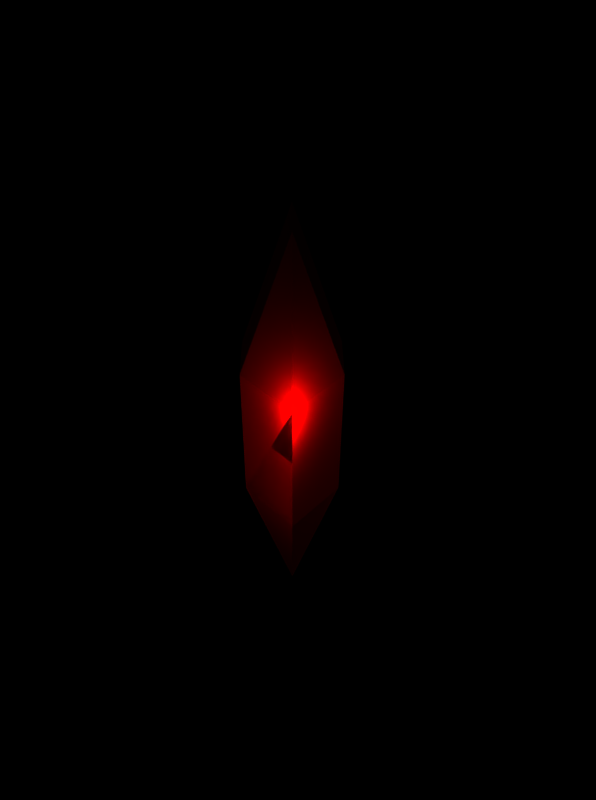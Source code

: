 # Source: red_dilitium_crystal.blend  (saved by Blender 2.25.0; exported with 4.5.12 LTS)
import bpy
from mathutils import Matrix  # noqa: F401  (used for matrix-valued properties, if any)

bpy.ops.wm.read_factory_settings(use_empty=True)
scene = bpy.context.scene
scene.name = '1'

# ---- collections
col_collection_1 = bpy.data.collections.new('Collection 1'); scene.collection.children.link(col_collection_1)

# ---- materials (node trees are filled in below, after node groups)
mat_lasercrystal = bpy.data.materials.new('LaserCrystal')
mat_lasercrystal.alpha_threshold = 0.0
mat_lasercrystal.preview_render_type = 'FLAT'
mat_lasercrystal.diffuse_color = (1.0, 0.003008, 0.0, 1.0)
mat_lasercrystal.roughness = 0.0
mat_lasercrystal.specular_intensity = 1.536
mat_lasercrystal.line_color = (0.0, 0.0, 0.0, 0.09791)

# ---- material node trees

# ---- cameras
cam_camera_005 = bpy.data.cameras.new('Camera.005')
cam_camera_005.passepartout_alpha = 0.2
cam_camera_005.clip_end = 100.0
cam_camera_005.lens = 35.0
cam_camera_005.ortho_scale = 7.314
cam_camera_005.show_passepartout = False
cam_camera_005.show_safe_areas = True
cam_camera_005.dof.focus_distance = 0.0
cam_camera_005.dof.aperture_fstop = 128.0

# ---- lights
light_lamp = bpy.data.lights.new('Lamp', 'POINT')
light_lamp.transmission_factor = 0.0
light_lamp.energy = 100.0
light_lamp.shadow_buffer_clip_start = 0.5
light_lamp.shadow_maximum_resolution = 0.006
light_lamp.use_absolute_resolution = True
light_lamp.cycles.use_multiple_importance_sampling = False
light_lamp_013 = bpy.data.lights.new('Lamp.013', 'POINT')
light_lamp_013.transmission_factor = 0.0
light_lamp_013.energy = 100.0
light_lamp_013.shadow_buffer_clip_start = 0.5
light_lamp_013.shadow_maximum_resolution = 0.006
light_lamp_013.use_absolute_resolution = True
light_lamp_013.cycles.use_multiple_importance_sampling = False
light_lamp_012 = bpy.data.lights.new('Lamp.012', 'POINT')
light_lamp_012.transmission_factor = 0.0
light_lamp_012.energy = 100.0
light_lamp_012.shadow_buffer_clip_start = 0.5
light_lamp_012.shadow_maximum_resolution = 0.006
light_lamp_012.use_absolute_resolution = True
light_lamp_012.cycles.use_multiple_importance_sampling = False
light_lamp_011 = bpy.data.lights.new('Lamp.011', 'POINT')
light_lamp_011.transmission_factor = 0.0
light_lamp_011.energy = 100.0
light_lamp_011.shadow_buffer_clip_start = 0.5
light_lamp_011.shadow_maximum_resolution = 0.006
light_lamp_011.use_absolute_resolution = True
light_lamp_011.cycles.use_multiple_importance_sampling = False
light_lamp_010 = bpy.data.lights.new('Lamp.010', 'POINT')
light_lamp_010.transmission_factor = 0.0
light_lamp_010.energy = 100.0
light_lamp_010.shadow_buffer_clip_start = 0.5
light_lamp_010.shadow_maximum_resolution = 0.006
light_lamp_010.use_absolute_resolution = True
light_lamp_010.cycles.use_multiple_importance_sampling = False
light_lamp_009 = bpy.data.lights.new('Lamp.009', 'POINT')
light_lamp_009.transmission_factor = 0.0
light_lamp_009.energy = 100.0
light_lamp_009.shadow_buffer_clip_start = 0.5
light_lamp_009.shadow_maximum_resolution = 0.006
light_lamp_009.use_absolute_resolution = True
light_lamp_009.cycles.use_multiple_importance_sampling = False
light_lamp_002 = bpy.data.lights.new('Lamp.002', 'POINT')
light_lamp_002.transmission_factor = 0.0
light_lamp_002.energy = 100.0
light_lamp_002.shadow_buffer_clip_start = 0.5
light_lamp_002.shadow_maximum_resolution = 0.006
light_lamp_002.use_absolute_resolution = True
light_lamp_002.cycles.use_multiple_importance_sampling = False

# ---- meshes
me_plane_097 = bpy.data.meshes.new('Plane.097')
me_plane_097.from_pydata([(9.154, 1.263, -0.9606), (9.154, -0.7366, -0.9606), (7.154, 1.263, -0.9606), (8.154, -0.7366, -0.9606), (9.154, 0.2634, -0.9606), (8.154, 1.263, -0.9606), (7.154, 0.2634, -0.9606), (8.154, 0.2634, -0.9606), (8.154, 2.233, -0.9606), (9.154, 2.233, -0.9606), (10.15, 0.2634, -0.9606), (10.15, 1.263, -0.9606), (8.154, 0.2634, -1.644), (8.154, 1.263, -1.644), (9.154, 0.2634, -1.644), (9.154, 1.263, -1.644), (8.154, 0.2634, -0.2773), (8.154, 1.263, -0.2773), (9.154, 0.2634, -0.2773), (9.154, 1.263, -0.2773)], [], [(1, 4, 7, 3), (2, 6, 7, 5), (5, 0, 9, 8), (0, 4, 10, 11), (4, 0, 15, 14), (5, 7, 12, 13), (0, 5, 13, 15), (7, 4, 14, 12), (15, 13, 12, 14), (4, 0, 19, 18), (0, 5, 17, 19), (5, 7, 16, 17), (7, 4, 18, 16), (1, 18, 3), (3, 18, 10), (10, 18, 16), (16, 18, 19), (3, 16, 10), (10, 16, 6), (6, 16, 19), (19, 16, 17), (6, 19, 11), (11, 19, 9), (9, 19, 17), (2, 17, 9), (9, 17, 8), (14, 1, 10), (10, 1, 3), (12, 3, 6), (6, 3, 10), (14, 10, 6), (6, 10, 11), (14, 6, 12), (12, 6, 2), (2, 6, 11), (15, 11, 2), (2, 11, 9), (12, 2, 15), (15, 2, 13), (13, 2, 9), (9, 2, 8), (15, 9, 13), (13, 9, 8), (12, 14, 15), (15, 12, 13), (10, 16, 6), (6, 16, 19), (6, 19, 2), (2, 19, 9), (14, 10, 6), (14, 6, 12), (12, 6, 2), (12, 2, 15), (15, 2, 13), (13, 2, 9), (15, 9, 13), (12, 14, 15), (15, 12, 13), (10, 16, 6), (6, 16, 19), (6, 19, 2), (2, 19, 9), (14, 10, 6), (14, 6, 12), (12, 6, 2), (12, 2, 15), (15, 2, 13), (13, 2, 9), (15, 9, 13), (12, 14, 15), (15, 12, 13), (10, 16, 6), (6, 16, 19), (6, 19, 2), (2, 19, 9), (14, 10, 6), (14, 6, 12), (12, 6, 2), (12, 2, 15), (15, 2, 13), (13, 2, 9), (15, 9, 13), (12, 14, 15), (15, 12, 13), (10, 16, 6), (6, 16, 19), (6, 19, 2), (2, 19, 9), (14, 10, 6), (14, 6, 12), (12, 6, 2), (12, 2, 15), (15, 2, 13), (13, 2, 9), (15, 9, 13), (12, 14, 15), (15, 12, 13), (10, 16, 6), (6, 16, 19), (6, 19, 2), (2, 19, 9), (14, 10, 6), (14, 6, 12), (12, 6, 2), (12, 2, 15), (15, 2, 13), (13, 2, 9), (15, 9, 13), (12, 14, 15), (15, 12, 13), (2, 8, 17), (6, 2, 17), (6, 17, 16), (2, 12, 13), (1, 14, 12, 3), (10, 14, 15, 11), (9, 15, 11), (18, 19, 11), (18, 11, 10), (3, 16, 6), (3, 18, 16), (2, 13, 8)])
me_plane_097.materials.append(mat_lasercrystal)
me_plane_097.use_remesh_preserve_volume = False
me_plane_097.use_remesh_preserve_attributes = False
me_plane_097.use_mirror_vertex_groups = False
me_plane_097.update()

# ---- objects
ob_empty = bpy.data.objects.new('Empty', None)
ob_standingcrystal = bpy.data.objects.new('StandingCrystal', me_plane_097)
ob_lamp_006 = bpy.data.objects.new('Lamp.006', light_lamp)
ob_lamp_005 = bpy.data.objects.new('Lamp.005', light_lamp_013)
ob_lamp_004 = bpy.data.objects.new('Lamp.004', light_lamp_012)
ob_lamp_003 = bpy.data.objects.new('Lamp.003', light_lamp_011)
ob_lamp_002 = bpy.data.objects.new('Lamp.002', light_lamp_010)
ob_lamp_001 = bpy.data.objects.new('Lamp.001', light_lamp_009)
ob_lamp = bpy.data.objects.new('Lamp', light_lamp_002)
ob_camera = bpy.data.objects.new('Camera', cam_camera_005)

# ---- transforms, parenting, visibility, modifiers, constraints
ob_empty.location = (0.0, 0.0, 0.0)
ob_empty.rotation_euler = (1.571, 0.0, 0.0)
ob_empty.lock_rotations_4d = False
ob_empty.empty_display_type = 'ARROWS'
ob_empty.empty_image_offset = (0.0, 0.0)
ob_empty.color = (0.0, 0.0, 0.0, 1.0)
ob_empty.lineart.crease_threshold = 0.0
ob_standingcrystal.location = (-10.3, -1.494, 0.9089)
ob_standingcrystal.rotation_euler = (1.571, -0.0, -0.0)
ob_standingcrystal.scale = (1.182, 3.406, 1.596)
ob_standingcrystal.lock_rotations_4d = False
ob_standingcrystal.empty_display_type = 'ARROWS'
ob_standingcrystal.color = (0.0, 0.0, 0.0, 0.0)
ob_standingcrystal.lineart.crease_threshold = 0.0
ob_lamp_006.location = (-4.377, 2.249, 3.092)
ob_lamp_006.lock_rotations_4d = False
ob_lamp_006.empty_display_type = 'ARROWS'
ob_lamp_006.color = (0.0, 0.0, 0.0, 0.0)
ob_lamp_006.lineart.crease_threshold = 0.0
ob_lamp_005.location = (7.056, -0.03862, 4.624)
ob_lamp_005.rotation_euler = (1.571, -0.0, -0.0)
ob_lamp_005.lock_rotations_4d = False
ob_lamp_005.empty_display_type = 'ARROWS'
ob_lamp_005.color = (0.0, 0.0, 0.0, 0.0)
ob_lamp_005.lineart.crease_threshold = 0.0
ob_lamp_004.location = (-2.652, -0.03862, 5.173)
ob_lamp_004.rotation_euler = (1.571, -0.0, -0.0)
ob_lamp_004.lock_rotations_4d = False
ob_lamp_004.empty_display_type = 'ARROWS'
ob_lamp_004.color = (0.0, 0.0, 0.0, 0.0)
ob_lamp_004.lineart.crease_threshold = 0.0
ob_lamp_003.location = (-3.232, -6.083, 1.846)
ob_lamp_003.rotation_euler = (1.571, -0.0, -0.0)
ob_lamp_003.lock_rotations_4d = False
ob_lamp_003.empty_display_type = 'ARROWS'
ob_lamp_003.color = (0.0, 0.0, 0.0, 0.0)
ob_lamp_003.lineart.crease_threshold = 0.0
ob_lamp_002.location = (3.484, 6.83, 1.846)
ob_lamp_002.rotation_euler = (1.571, -0.0, -0.0)
ob_lamp_002.lock_rotations_4d = False
ob_lamp_002.empty_display_type = 'ARROWS'
ob_lamp_002.color = (0.0, 0.0, 0.0, 0.0)
ob_lamp_002.lineart.crease_threshold = 0.0
ob_lamp_001.location = (-0.02706, -0.03862, -3.588)
ob_lamp_001.rotation_euler = (1.571, -0.0, -0.0)
ob_lamp_001.lock_rotations_4d = False
ob_lamp_001.empty_display_type = 'ARROWS'
ob_lamp_001.color = (0.0, 0.0, 0.0, 0.0)
ob_lamp_001.lineart.crease_threshold = 0.0
ob_lamp.location = (0.1259, -0.03862, 7.982)
ob_lamp.rotation_euler = (1.571, -0.0, -0.0)
ob_lamp.lock_rotations_4d = False
ob_lamp.empty_display_type = 'ARROWS'
ob_lamp.color = (0.0, 0.0, 0.0, 0.0)
ob_lamp.lineart.crease_threshold = 0.0
ob_camera.parent = ob_empty
ob_camera.matrix_parent_inverse = Matrix(((1.0, 0.0, 0.0, 0.0), (0.0, -4.371e-08, 1.0, 0.0), (0.0, -1.0, -4.371e-08, 0.0), (0.0, 0.0, 0.0, 1.0)))
ob_camera.location = (-13.27, 0.06626, 15.27)
ob_camera.rotation_euler = (0.865, -0.004391, -1.579)
ob_camera.lock_rotations_4d = False
ob_camera.empty_display_type = 'ARROWS'
ob_camera.color = (0.0, 0.0, 0.0, 0.0)
ob_camera.lineart.crease_threshold = 0.0

# ---- collection membership
col_collection_1.objects.link(ob_empty)
col_collection_1.objects.link(ob_standingcrystal)
col_collection_1.objects.link(ob_lamp_006)
col_collection_1.objects.link(ob_lamp_005)
col_collection_1.objects.link(ob_lamp_004)
col_collection_1.objects.link(ob_lamp_003)
col_collection_1.objects.link(ob_lamp_002)
col_collection_1.objects.link(ob_lamp_001)
col_collection_1.objects.link(ob_lamp)
col_collection_1.objects.link(ob_camera)

# ---- scene / render settings (as saved in the file)
scene.camera = ob_camera
scene.frame_start = 1; scene.frame_end = 33; scene.frame_set(1)
scene.render.engine = 'BLENDER_EEVEE_NEXT'
scene.render.image_settings.file_format = 'JPEG'
scene.render.image_settings.color_mode = 'RGB'
scene.render.image_settings.quality = 95
scene.render.image_settings.compression = 95
scene.render.resolution_x = 134
scene.render.resolution_y = 180
scene.render.pixel_aspect_x = 54.0
scene.render.pixel_aspect_y = 51.0
scene.render.fps = 17
scene.render.dither_intensity = 0.0
scene.render.use_compositing = False
scene.render.use_sequencer = False
scene.render.bake_bias = 0.0
scene.render.use_stamp_time = False
scene.render.use_stamp_date = False
scene.render.use_stamp_frame = False
scene.render.use_stamp_camera = False
scene.render.use_stamp_scene = False
scene.render.use_stamp_filename = False
scene.render.use_stamp_render_time = False
scene.render.stamp_font_size = 0
scene.cycles.use_denoising = False
scene.cycles.samples = 10
scene.cycles.sampling_pattern = 'TABULATED_SOBOL'
scene.cycles.light_sampling_threshold = 0.0
scene.cycles.use_adaptive_sampling = False
scene.cycles.use_light_tree = False
scene.cycles.blur_glossy = 0.0
scene.cycles.volume_bounces = 1
scene.cycles.pixel_filter_type = 'GAUSSIAN'
scene.cycles.sample_clamp_indirect = 0.0
scene.view_settings.view_transform = 'Raw'
bpy.context.view_layer.update()
